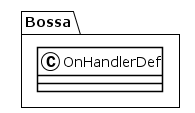

The diagram above was rendered by PlantUML. Its source (embedded in the PNG):
@startuml
!theme plain
package Bossa {
class OnHandlerDef {
}
}
@enduml